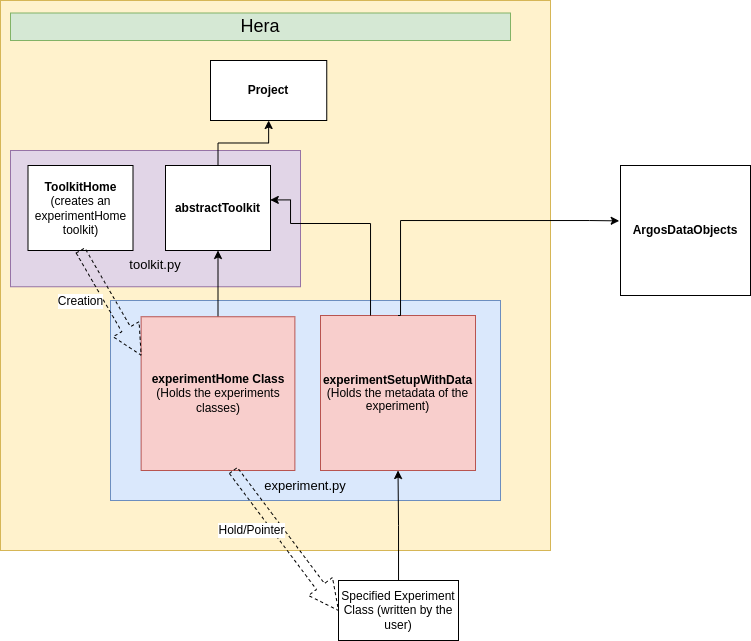

The diagram above was exported from draw.io. Its source (the exported page's mxGraphModel, read from the mxfile embedded in the PNG):
<mxGraphModel dx="779" dy="519" grid="1" gridSize="10" guides="1" tooltips="1" connect="1" arrows="1" fold="1" page="1" pageScale="1" pageWidth="850" pageHeight="1100" math="0" shadow="0">
  <root>
    <mxCell id="0" />
    <mxCell id="1" parent="0" />
    <mxCell id="1SIpVKEpVtzJSXGWX4E8-1" value="" style="whiteSpace=wrap;html=1;aspect=fixed;fillColor=#fff2cc;strokeColor=#d6b656;" parent="1" vertex="1">
      <mxGeometry y="20" width="550" height="550" as="geometry" />
    </mxCell>
    <mxCell id="1SIpVKEpVtzJSXGWX4E8-16" value="&lt;div style=&quot;font-size: 13px;&quot;&gt;&lt;font style=&quot;font-size: 13px;&quot;&gt;&lt;br&gt;&lt;/font&gt;&lt;/div&gt;&lt;div style=&quot;font-size: 13px;&quot;&gt;&lt;font style=&quot;font-size: 13px;&quot;&gt;&lt;br&gt;&lt;/font&gt;&lt;/div&gt;&lt;div style=&quot;font-size: 13px;&quot;&gt;&lt;font style=&quot;font-size: 13px;&quot;&gt;&lt;br&gt;&lt;/font&gt;&lt;/div&gt;&lt;div style=&quot;font-size: 13px;&quot;&gt;&lt;font style=&quot;font-size: 13px;&quot;&gt;&lt;br&gt;&lt;/font&gt;&lt;/div&gt;&lt;div style=&quot;font-size: 13px;&quot;&gt;&lt;font style=&quot;font-size: 13px;&quot;&gt;&lt;br&gt;&lt;/font&gt;&lt;/div&gt;&lt;div style=&quot;font-size: 13px;&quot;&gt;&lt;br&gt;&lt;/div&gt;&lt;div style=&quot;font-size: 13px;&quot;&gt;&lt;font style=&quot;font-size: 13px;&quot;&gt;toolkit.py&lt;/font&gt;&lt;/div&gt;" style="whiteSpace=wrap;html=1;fontFamily=Helvetica;fontSize=11;labelBackgroundColor=none;fillColor=#e1d5e7;strokeColor=#9673a6;" parent="1" vertex="1">
      <mxGeometry x="10" y="170" width="290" height="136.25" as="geometry" />
    </mxCell>
    <mxCell id="1SIpVKEpVtzJSXGWX4E8-13" value="&lt;div style=&quot;font-size: 13px;&quot;&gt;&lt;font style=&quot;font-size: 13px;&quot;&gt;&lt;br&gt;&lt;/font&gt;&lt;/div&gt;&lt;div style=&quot;font-size: 13px;&quot;&gt;&lt;font style=&quot;font-size: 13px;&quot;&gt;&lt;br&gt;&lt;/font&gt;&lt;/div&gt;&lt;div style=&quot;font-size: 13px;&quot;&gt;&lt;font style=&quot;font-size: 13px;&quot;&gt;&lt;br&gt;&lt;/font&gt;&lt;/div&gt;&lt;div style=&quot;font-size: 13px;&quot;&gt;&lt;font style=&quot;font-size: 13px;&quot;&gt;&lt;br&gt;&lt;/font&gt;&lt;/div&gt;&lt;div style=&quot;font-size: 13px;&quot;&gt;&lt;font style=&quot;font-size: 13px;&quot;&gt;&lt;br&gt;&lt;/font&gt;&lt;/div&gt;&lt;div style=&quot;font-size: 13px;&quot;&gt;&lt;font style=&quot;font-size: 13px;&quot;&gt;&lt;br&gt;&lt;/font&gt;&lt;/div&gt;&lt;div style=&quot;font-size: 13px;&quot;&gt;&lt;font style=&quot;font-size: 13px;&quot;&gt;&lt;br&gt;&lt;/font&gt;&lt;/div&gt;&lt;div style=&quot;font-size: 13px;&quot;&gt;&lt;font style=&quot;font-size: 13px;&quot;&gt;&lt;br&gt;&lt;/font&gt;&lt;/div&gt;&lt;div style=&quot;font-size: 13px;&quot;&gt;&lt;font style=&quot;font-size: 13px;&quot;&gt;&lt;br&gt;&lt;/font&gt;&lt;/div&gt;&lt;div style=&quot;font-size: 13px;&quot;&gt;&lt;font style=&quot;font-size: 13px;&quot;&gt;&lt;br&gt;&lt;/font&gt;&lt;/div&gt;&lt;div style=&quot;font-size: 13px;&quot;&gt;&lt;br&gt;&lt;/div&gt;&lt;div style=&quot;font-size: 13px;&quot;&gt;&lt;font style=&quot;font-size: 13px;&quot;&gt;experiment.py&lt;/font&gt;&lt;/div&gt;" style="whiteSpace=wrap;html=1;fontFamily=Helvetica;fontSize=11;labelBackgroundColor=none;fillColor=#dae8fc;strokeColor=#6c8ebf;" parent="1" vertex="1">
      <mxGeometry x="110" y="320" width="390" height="200" as="geometry" />
    </mxCell>
    <mxCell id="8qgwx0-oHayNNaAxQRII-2" style="edgeStyle=orthogonalEdgeStyle;rounded=0;orthogonalLoop=1;jettySize=auto;html=1;exitX=0.5;exitY=0;exitDx=0;exitDy=0;" parent="1" source="8qgwx0-oHayNNaAxQRII-4" target="8qgwx0-oHayNNaAxQRII-1" edge="1">
      <mxGeometry relative="1" as="geometry">
        <mxPoint x="220" y="300" as="sourcePoint" />
      </mxGeometry>
    </mxCell>
    <mxCell id="8qgwx0-oHayNNaAxQRII-1" value="&lt;b&gt;abstractToolkit&lt;/b&gt;" style="whiteSpace=wrap;html=1;" parent="1" vertex="1">
      <mxGeometry x="165" y="185" width="105" height="85" as="geometry" />
    </mxCell>
    <mxCell id="8qgwx0-oHayNNaAxQRII-4" value="&lt;b&gt;experimentHome Class&lt;/b&gt;&lt;div&gt;(Holds the experiments classes)&lt;/div&gt;" style="whiteSpace=wrap;html=1;aspect=fixed;fillColor=#f8cecc;strokeColor=#b85450;" parent="1" vertex="1">
      <mxGeometry x="140.63" y="336.25" width="153.75" height="153.75" as="geometry" />
    </mxCell>
    <mxCell id="8qgwx0-oHayNNaAxQRII-14" style="edgeStyle=orthogonalEdgeStyle;rounded=0;orthogonalLoop=1;jettySize=auto;html=1;exitX=0.5;exitY=0;exitDx=0;exitDy=0;" parent="1" source="8qgwx0-oHayNNaAxQRII-1" target="8qgwx0-oHayNNaAxQRII-13" edge="1">
      <mxGeometry relative="1" as="geometry" />
    </mxCell>
    <mxCell id="8qgwx0-oHayNNaAxQRII-13" value="&lt;b&gt;Project&lt;/b&gt;" style="whiteSpace=wrap;html=1;" parent="1" vertex="1">
      <mxGeometry x="210" y="80" width="116.25" height="60" as="geometry" />
    </mxCell>
    <mxCell id="8qgwx0-oHayNNaAxQRII-15" value="&lt;b&gt;ToolkitHome&lt;/b&gt;&lt;div&gt;(creates an experimentHome toolkit)&lt;/div&gt;" style="whiteSpace=wrap;html=1;" parent="1" vertex="1">
      <mxGeometry x="27.5" y="185" width="105" height="85" as="geometry" />
    </mxCell>
    <mxCell id="8qgwx0-oHayNNaAxQRII-24" value="&lt;div style=&quot;line-height: 110%; font-size: 12px;&quot;&gt;&lt;span style=&quot;background-color: initial; font-size: 12px;&quot;&gt;&lt;b&gt;experimentSetupWithData&lt;/b&gt;&lt;/span&gt;&lt;/div&gt;&lt;div style=&quot;line-height: 110%; font-size: 12px;&quot;&gt;&lt;span style=&quot;background-color: initial; font-size: 12px;&quot;&gt;(Holds the metadata of the experiment)&lt;/span&gt;&lt;/div&gt;" style="whiteSpace=wrap;html=1;aspect=fixed;align=center;fontSize=12;fillColor=#f8cecc;strokeColor=#b85450;" parent="1" vertex="1">
      <mxGeometry x="320" y="335" width="155" height="155" as="geometry" />
    </mxCell>
    <mxCell id="8qgwx0-oHayNNaAxQRII-29" style="edgeStyle=orthogonalEdgeStyle;rounded=0;orthogonalLoop=1;jettySize=auto;html=1;entryX=0.998;entryY=0.405;entryDx=0;entryDy=0;entryPerimeter=0;" parent="1" source="8qgwx0-oHayNNaAxQRII-24" target="8qgwx0-oHayNNaAxQRII-1" edge="1">
      <mxGeometry relative="1" as="geometry">
        <Array as="points">
          <mxPoint x="370" y="243" />
          <mxPoint x="290" y="243" />
        </Array>
      </mxGeometry>
    </mxCell>
    <mxCell id="8qgwx0-oHayNNaAxQRII-30" value="&lt;b&gt;ArgosDataObjects&lt;/b&gt;" style="whiteSpace=wrap;html=1;aspect=fixed;" parent="1" vertex="1">
      <mxGeometry x="620" y="185" width="130" height="130" as="geometry" />
    </mxCell>
    <mxCell id="8qgwx0-oHayNNaAxQRII-31" style="edgeStyle=orthogonalEdgeStyle;rounded=0;orthogonalLoop=1;jettySize=auto;html=1;entryX=-0.01;entryY=0.426;entryDx=0;entryDy=0;entryPerimeter=0;exitX=0.5;exitY=0;exitDx=0;exitDy=0;" parent="1" source="8qgwx0-oHayNNaAxQRII-24" target="8qgwx0-oHayNNaAxQRII-30" edge="1">
      <mxGeometry relative="1" as="geometry">
        <Array as="points">
          <mxPoint x="400" y="335" />
          <mxPoint x="400" y="240" />
          <mxPoint x="589" y="240" />
        </Array>
      </mxGeometry>
    </mxCell>
    <mxCell id="1SIpVKEpVtzJSXGWX4E8-4" value="&lt;font style=&quot;font-size: 18px;&quot;&gt;Hera&lt;/font&gt;" style="rounded=0;whiteSpace=wrap;html=1;fillColor=#d5e8d4;strokeColor=#82b366;" parent="1" vertex="1">
      <mxGeometry x="10" y="32.5" width="500" height="27.5" as="geometry" />
    </mxCell>
    <mxCell id="1SIpVKEpVtzJSXGWX4E8-9" value="" style="endArrow=none;dashed=1;html=1;rounded=0;align=center;verticalAlign=middle;fontFamily=Helvetica;fontSize=11;fontColor=default;labelBackgroundColor=default;edgeStyle=orthogonalEdgeStyle;shape=arrow;entryX=0;entryY=0.25;entryDx=0;entryDy=0;exitX=0.5;exitY=1;exitDx=0;exitDy=0;" parent="1" source="8qgwx0-oHayNNaAxQRII-15" target="8qgwx0-oHayNNaAxQRII-4" edge="1">
      <mxGeometry width="50" height="50" relative="1" as="geometry">
        <mxPoint x="70.00000000000001" y="300" as="sourcePoint" />
        <mxPoint x="95.02857142857137" y="442.5" as="targetPoint" />
        <Array as="points">
          <mxPoint x="100" y="270" />
          <mxPoint x="100" y="375" />
        </Array>
      </mxGeometry>
    </mxCell>
    <mxCell id="c14cWcXUF-HW67O0q4Zk-7" style="edgeStyle=orthogonalEdgeStyle;rounded=0;orthogonalLoop=1;jettySize=auto;html=1;" edge="1" parent="1" source="SsInIaT3AqVmQQGVAKn4-2" target="8qgwx0-oHayNNaAxQRII-24">
      <mxGeometry relative="1" as="geometry" />
    </mxCell>
    <mxCell id="SsInIaT3AqVmQQGVAKn4-2" value="Specified Experiment Class (written by the user)" style="rounded=0;whiteSpace=wrap;html=1;" parent="1" vertex="1">
      <mxGeometry x="338" y="600" width="120" height="60" as="geometry" />
    </mxCell>
    <mxCell id="c14cWcXUF-HW67O0q4Zk-1" value="" style="endArrow=none;dashed=1;html=1;rounded=0;align=center;verticalAlign=middle;fontFamily=Helvetica;fontSize=11;fontColor=default;labelBackgroundColor=default;edgeStyle=orthogonalEdgeStyle;shape=arrow;entryX=0;entryY=0.5;entryDx=0;entryDy=0;exitX=0.5;exitY=1;exitDx=0;exitDy=0;" edge="1" parent="1" target="SsInIaT3AqVmQQGVAKn4-2">
      <mxGeometry width="50" height="50" relative="1" as="geometry">
        <mxPoint x="232.87" y="490" as="sourcePoint" />
        <mxPoint x="293.87" y="595" as="targetPoint" />
      </mxGeometry>
    </mxCell>
    <mxCell id="c14cWcXUF-HW67O0q4Zk-3" value="Creation" style="rounded=0;whiteSpace=wrap;html=1;fillColor=none;strokeColor=none;labelBackgroundColor=default;" vertex="1" parent="1">
      <mxGeometry x="38.74999999999999" y="306.25" width="82.5" height="30" as="geometry" />
    </mxCell>
    <mxCell id="c14cWcXUF-HW67O0q4Zk-5" value="Hold/Pointer" style="rounded=0;whiteSpace=wrap;html=1;fillColor=none;strokeColor=none;labelBackgroundColor=default;" vertex="1" parent="1">
      <mxGeometry x="210" y="535" width="82.5" height="30" as="geometry" />
    </mxCell>
  </root>
</mxGraphModel>